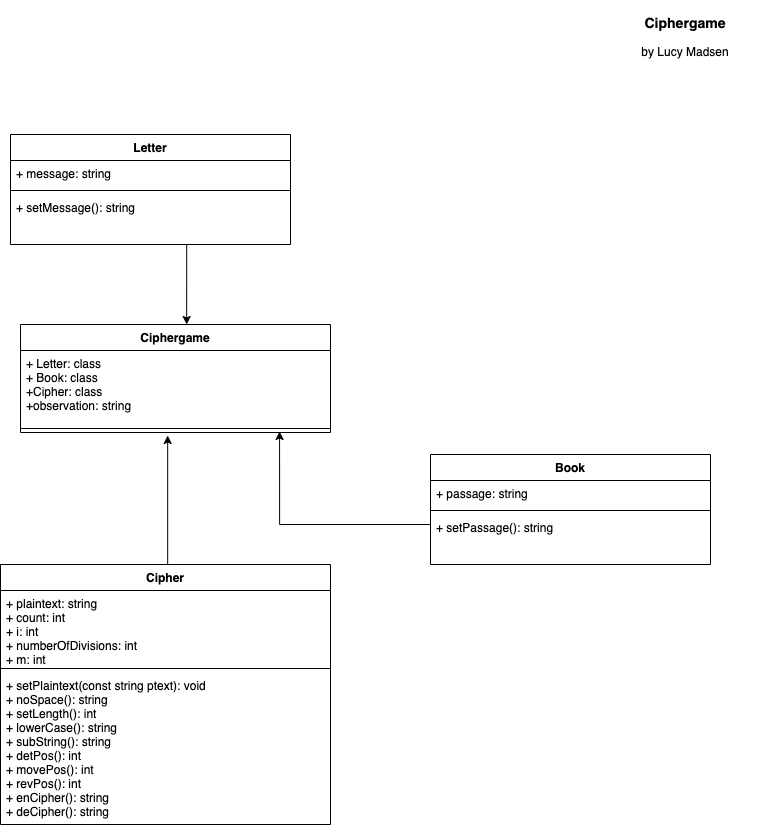

The diagram above was exported from draw.io. Its source (the exported page's mxGraphModel, read from the mxfile embedded in the PNG):
<mxGraphModel dx="1329" dy="657" grid="1" gridSize="10" guides="1" tooltips="1" connect="1" arrows="1" fold="1" page="1" pageScale="1" pageWidth="827" pageHeight="1169" math="0" shadow="0">
  <root>
    <mxCell id="WIyWlLk6GJQsqaUBKTNV-0" />
    <mxCell id="WIyWlLk6GJQsqaUBKTNV-1" parent="WIyWlLk6GJQsqaUBKTNV-0" />
    <mxCell id="tPcKyYMPS8rSh1b3Adgv-0" value="Ciphergame" style="swimlane;fontStyle=1;align=center;verticalAlign=top;childLayout=stackLayout;horizontal=1;startSize=26;horizontalStack=0;resizeParent=1;resizeParentMax=0;resizeLast=0;collapsible=1;marginBottom=0;" parent="WIyWlLk6GJQsqaUBKTNV-1" vertex="1">
      <mxGeometry x="50" y="330" width="310" height="108" as="geometry" />
    </mxCell>
    <mxCell id="tPcKyYMPS8rSh1b3Adgv-1" value="+ Letter: class&#10;+ Book: class&#10;+Cipher: class&#10;+observation: string" style="text;strokeColor=none;fillColor=none;align=left;verticalAlign=top;spacingLeft=4;spacingRight=4;overflow=hidden;rotatable=0;points=[[0,0.5],[1,0.5]];portConstraint=eastwest;" parent="tPcKyYMPS8rSh1b3Adgv-0" vertex="1">
      <mxGeometry y="26" width="310" height="74" as="geometry" />
    </mxCell>
    <mxCell id="tPcKyYMPS8rSh1b3Adgv-2" value="" style="line;strokeWidth=1;fillColor=none;align=left;verticalAlign=middle;spacingTop=-1;spacingLeft=3;spacingRight=3;rotatable=0;labelPosition=right;points=[];portConstraint=eastwest;" parent="tPcKyYMPS8rSh1b3Adgv-0" vertex="1">
      <mxGeometry y="100" width="310" height="8" as="geometry" />
    </mxCell>
    <mxCell id="tPcKyYMPS8rSh1b3Adgv-4" value="&lt;h3&gt;Ciphergame&lt;/h3&gt;by Lucy Madsen" style="text;html=1;strokeColor=none;fillColor=none;align=center;verticalAlign=middle;whiteSpace=wrap;rounded=0;" parent="WIyWlLk6GJQsqaUBKTNV-1" vertex="1">
      <mxGeometry x="620" y="20" width="190" height="30" as="geometry" />
    </mxCell>
    <mxCell id="tPcKyYMPS8rSh1b3Adgv-11" value="" style="edgeStyle=orthogonalEdgeStyle;rounded=0;orthogonalLoop=1;jettySize=auto;html=1;entryX=0.507;entryY=1.06;entryDx=0;entryDy=0;entryPerimeter=0;" parent="WIyWlLk6GJQsqaUBKTNV-1" source="tPcKyYMPS8rSh1b3Adgv-6" edge="1">
      <mxGeometry relative="1" as="geometry">
        <mxPoint x="197.17000000000007" y="441" as="targetPoint" />
        <Array as="points">
          <mxPoint x="182" y="570" />
          <mxPoint x="182" y="570" />
        </Array>
      </mxGeometry>
    </mxCell>
    <mxCell id="tPcKyYMPS8rSh1b3Adgv-6" value="Cipher" style="swimlane;fontStyle=1;align=center;verticalAlign=top;childLayout=stackLayout;horizontal=1;startSize=26;horizontalStack=0;resizeParent=1;resizeParentMax=0;resizeLast=0;collapsible=1;marginBottom=0;" parent="WIyWlLk6GJQsqaUBKTNV-1" vertex="1">
      <mxGeometry x="30" y="570" width="330" height="260" as="geometry" />
    </mxCell>
    <mxCell id="tPcKyYMPS8rSh1b3Adgv-7" value="+ plaintext: string&#10;+ count: int&#10;+ i: int&#10;+ numberOfDivisions: int&#10;+ m: int&#10;" style="text;strokeColor=none;fillColor=none;align=left;verticalAlign=top;spacingLeft=4;spacingRight=4;overflow=hidden;rotatable=0;points=[[0,0.5],[1,0.5]];portConstraint=eastwest;" parent="tPcKyYMPS8rSh1b3Adgv-6" vertex="1">
      <mxGeometry y="26" width="330" height="74" as="geometry" />
    </mxCell>
    <mxCell id="tPcKyYMPS8rSh1b3Adgv-8" value="" style="line;strokeWidth=1;fillColor=none;align=left;verticalAlign=middle;spacingTop=-1;spacingLeft=3;spacingRight=3;rotatable=0;labelPosition=right;points=[];portConstraint=eastwest;" parent="tPcKyYMPS8rSh1b3Adgv-6" vertex="1">
      <mxGeometry y="100" width="330" height="8" as="geometry" />
    </mxCell>
    <mxCell id="tPcKyYMPS8rSh1b3Adgv-9" value="+ setPlaintext(const string ptext): void&#10;+ noSpace(): string&#10;+ setLength(): int&#10;+ lowerCase(): string&#10;+ subString(): string&#10;+ detPos(): int&#10;+ movePos(): int&#10;+ revPos(): int&#10;+ enCipher(): string&#10;+ deCipher(): string &#10;" style="text;strokeColor=none;fillColor=none;align=left;verticalAlign=top;spacingLeft=4;spacingRight=4;overflow=hidden;rotatable=0;points=[[0,0.5],[1,0.5]];portConstraint=eastwest;" parent="tPcKyYMPS8rSh1b3Adgv-6" vertex="1">
      <mxGeometry y="108" width="330" height="152" as="geometry" />
    </mxCell>
    <mxCell id="tPcKyYMPS8rSh1b3Adgv-13" value="Letter" style="swimlane;fontStyle=1;align=center;verticalAlign=top;childLayout=stackLayout;horizontal=1;startSize=26;horizontalStack=0;resizeParent=1;resizeParentMax=0;resizeLast=0;collapsible=1;marginBottom=0;" parent="WIyWlLk6GJQsqaUBKTNV-1" vertex="1">
      <mxGeometry x="40" y="140" width="280" height="110" as="geometry" />
    </mxCell>
    <mxCell id="tPcKyYMPS8rSh1b3Adgv-14" value="+ message: string" style="text;strokeColor=none;fillColor=none;align=left;verticalAlign=top;spacingLeft=4;spacingRight=4;overflow=hidden;rotatable=0;points=[[0,0.5],[1,0.5]];portConstraint=eastwest;" parent="tPcKyYMPS8rSh1b3Adgv-13" vertex="1">
      <mxGeometry y="26" width="280" height="26" as="geometry" />
    </mxCell>
    <mxCell id="tPcKyYMPS8rSh1b3Adgv-15" value="" style="line;strokeWidth=1;fillColor=none;align=left;verticalAlign=middle;spacingTop=-1;spacingLeft=3;spacingRight=3;rotatable=0;labelPosition=right;points=[];portConstraint=eastwest;" parent="tPcKyYMPS8rSh1b3Adgv-13" vertex="1">
      <mxGeometry y="52" width="280" height="8" as="geometry" />
    </mxCell>
    <mxCell id="tPcKyYMPS8rSh1b3Adgv-16" value="+ setMessage(): string" style="text;strokeColor=none;fillColor=none;align=left;verticalAlign=top;spacingLeft=4;spacingRight=4;overflow=hidden;rotatable=0;points=[[0,0.5],[1,0.5]];portConstraint=eastwest;" parent="tPcKyYMPS8rSh1b3Adgv-13" vertex="1">
      <mxGeometry y="60" width="280" height="50" as="geometry" />
    </mxCell>
    <mxCell id="tPcKyYMPS8rSh1b3Adgv-17" value="" style="edgeStyle=orthogonalEdgeStyle;rounded=0;orthogonalLoop=1;jettySize=auto;html=1;entryX=0.536;entryY=0;entryDx=0;entryDy=0;entryPerimeter=0;exitX=0.536;exitY=1;exitDx=0;exitDy=0;exitPerimeter=0;" parent="WIyWlLk6GJQsqaUBKTNV-1" source="tPcKyYMPS8rSh1b3Adgv-16" target="tPcKyYMPS8rSh1b3Adgv-0" edge="1">
      <mxGeometry relative="1" as="geometry">
        <mxPoint x="370" y="270" as="sourcePoint" />
        <mxPoint x="370" y="370" as="targetPoint" />
        <Array as="points">
          <mxPoint x="216" y="250" />
        </Array>
      </mxGeometry>
    </mxCell>
    <mxCell id="tPcKyYMPS8rSh1b3Adgv-24" value="Book" style="swimlane;fontStyle=1;align=center;verticalAlign=top;childLayout=stackLayout;horizontal=1;startSize=26;horizontalStack=0;resizeParent=1;resizeParentMax=0;resizeLast=0;collapsible=1;marginBottom=0;" parent="WIyWlLk6GJQsqaUBKTNV-1" vertex="1">
      <mxGeometry x="460" y="460" width="280" height="110" as="geometry" />
    </mxCell>
    <mxCell id="tPcKyYMPS8rSh1b3Adgv-25" value="+ passage: string" style="text;strokeColor=none;fillColor=none;align=left;verticalAlign=top;spacingLeft=4;spacingRight=4;overflow=hidden;rotatable=0;points=[[0,0.5],[1,0.5]];portConstraint=eastwest;" parent="tPcKyYMPS8rSh1b3Adgv-24" vertex="1">
      <mxGeometry y="26" width="280" height="26" as="geometry" />
    </mxCell>
    <mxCell id="tPcKyYMPS8rSh1b3Adgv-26" value="" style="line;strokeWidth=1;fillColor=none;align=left;verticalAlign=middle;spacingTop=-1;spacingLeft=3;spacingRight=3;rotatable=0;labelPosition=right;points=[];portConstraint=eastwest;" parent="tPcKyYMPS8rSh1b3Adgv-24" vertex="1">
      <mxGeometry y="52" width="280" height="8" as="geometry" />
    </mxCell>
    <mxCell id="tPcKyYMPS8rSh1b3Adgv-27" value="+ setPassage(): string" style="text;strokeColor=none;fillColor=none;align=left;verticalAlign=top;spacingLeft=4;spacingRight=4;overflow=hidden;rotatable=0;points=[[0,0.5],[1,0.5]];portConstraint=eastwest;" parent="tPcKyYMPS8rSh1b3Adgv-24" vertex="1">
      <mxGeometry y="60" width="280" height="50" as="geometry" />
    </mxCell>
    <mxCell id="tPcKyYMPS8rSh1b3Adgv-28" value="" style="edgeStyle=orthogonalEdgeStyle;rounded=0;orthogonalLoop=1;jettySize=auto;html=1;exitX=0;exitY=1.115;exitDx=0;exitDy=0;exitPerimeter=0;entryX=0.868;entryY=0.98;entryDx=0;entryDy=0;entryPerimeter=0;" parent="WIyWlLk6GJQsqaUBKTNV-1" edge="1">
      <mxGeometry relative="1" as="geometry">
        <mxPoint x="460" y="500" as="sourcePoint" />
        <mxPoint x="309.0799999999999" y="437" as="targetPoint" />
        <Array as="points">
          <mxPoint x="460" y="530" />
          <mxPoint x="309" y="530" />
        </Array>
      </mxGeometry>
    </mxCell>
  </root>
</mxGraphModel>